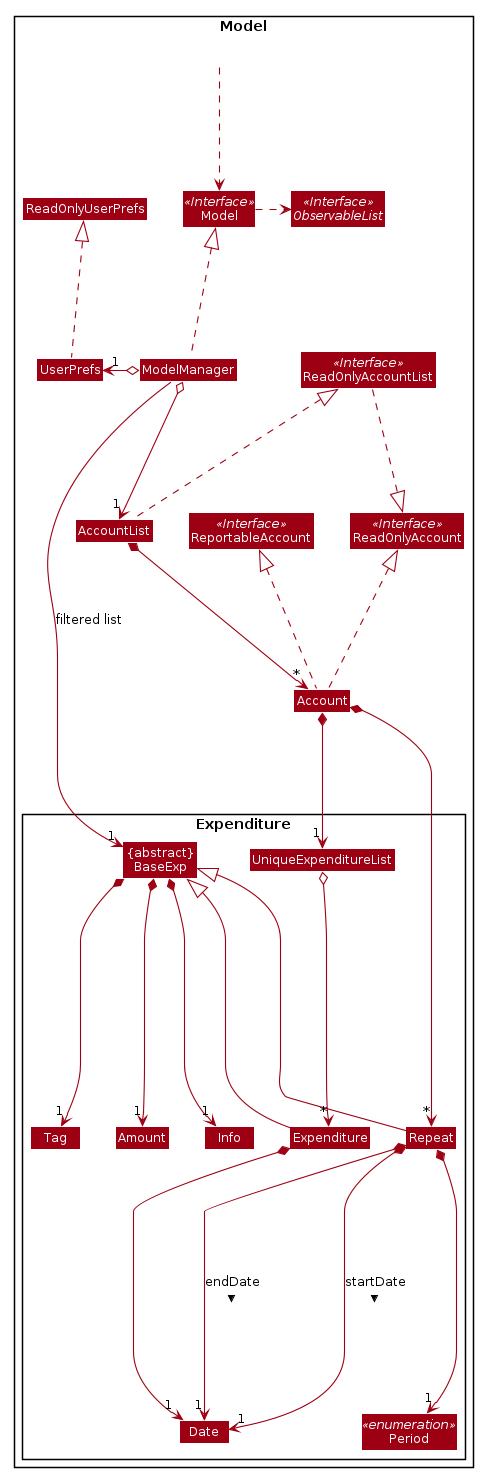

The diagram above was rendered by PlantUML. Its source (embedded in the PNG):
@startuml








skinparam BackgroundColor #FFFFFFF

skinparam Shadowing false

skinparam Class {
    FontColor #FFFFFF
    BorderThickness 1
    BorderColor #FFFFFF
    StereotypeFontColor #FFFFFF
    FontName Arial
}

skinparam Actor {
    BorderColor #000000
    Color #000000
    FontName Arial
}

skinparam Sequence {
    MessageAlign center
    BoxFontSize 15
    BoxPadding 0
    BoxFontColor #FFFFFF
    FontName Arial
}

skinparam Participant {
    FontColor #FFFFFFF
    Padding 20
}

skinparam MinClassWidth 50
skinparam ParticipantPadding 10
skinparam Shadowing false
skinparam DefaultTextAlignment center
skinparam packageStyle Rectangle

hide footbox
hide members
hide circle
skinparam arrowThickness 1.1
skinparam arrowColor #9D0012
skinparam classBackgroundColor #9D0012

Package Model <<Rectangle>>{
Interface ReadOnlyAccountList <<Interface>>
Interface Model <<Interface>>
Interface ObservableList <<Interface>>
Class ReadOnlyAccountList <<Interface>>
Class ReportableAccount <<Interface>>
Class ReadOnlyAccount <<Interface>>
Class AccountList
Class Account
Class Model
Class ModelManager
Class UserPrefs
Class ReadOnlyUserPrefs

Package Expenditure {
Class "{abstract}\nBaseExp" as BaseExp
Class Expenditure
Class Repeat
Class Amount
Class Date
Class Info
Class Tag
Class UniqueExpenditureList
Class Period <<enumeration>>
}


Class HiddenOutside #FFFFFF
HiddenOutside ..> Model

AccountList .left.|> ReadOnlyAccountList
Account .up.|> ReadOnlyAccount
Account .up.|> ReportableAccount

ModelManager .up.|> Model
Model .right.> ObservableList
ModelManager o--> "1" AccountList
ModelManager o-left-> "1" UserPrefs
UserPrefs .up.|> ReadOnlyUserPrefs

ReadOnlyAccountList .down.|> ReadOnlyAccount
Account *--> "1" UniqueExpenditureList
Account *--> "*" Repeat
AccountList *--> "*" Account

Repeat -up-|> BaseExp
Expenditure -up-|> BaseExp
UniqueExpenditureList o--> "*" Expenditure
BaseExp *--> "1" Amount
BaseExp *--> "1" Tag
BaseExp *--> "1" Info
Expenditure *--> "1" Date
Repeat *--> "1" Date : startDate >
Repeat *--> "1" Date : endDate >
Repeat *--> "1" Period

ModelManager --> "1" BaseExp : filtered list
@enduml